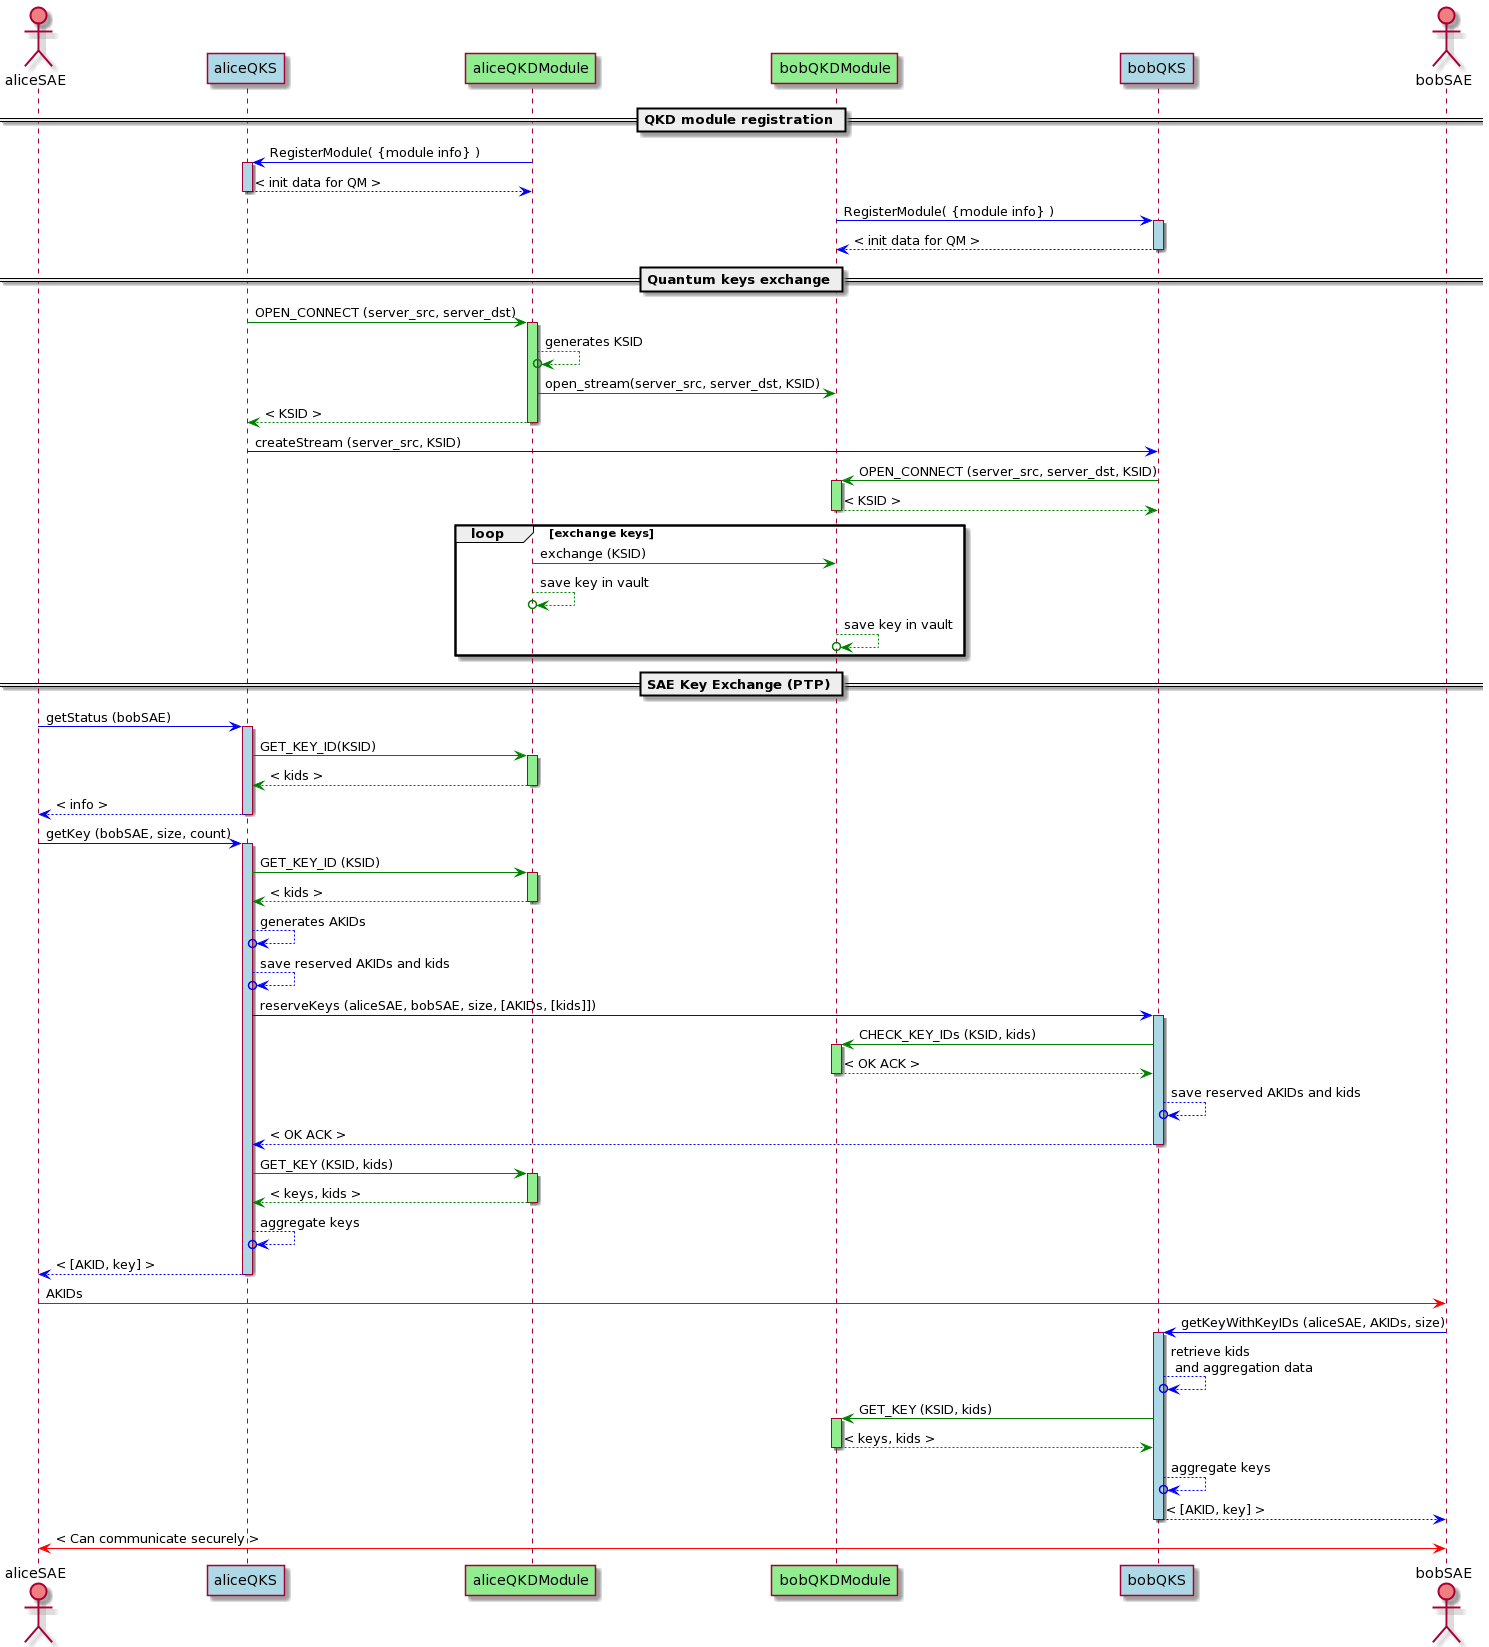

The diagram above was rendered by PlantUML. Its source (embedded in the PNG):
@startuml
actor aliceSAE as ASAE order 1 #lightCoral
actor bobSAE as BSAE order 6 #lightCoral
participant aliceQKS as AQKS order 2 #LightBlue
participant bobQKS as BQKS order 5 #LightBlue
participant aliceQKDModule as AQM order 3 #LightGreen
participant bobQKDModule as BQM order 4 #LightGreen

== QKD module registration ==


AQM -[#blue]> AQKS : RegisterModule( {module info} )
activate AQKS #LightBlue
AQKS -[#blue]-> AQM : < init data for QM >
deactivate AQKS 

BQM -[#blue]> BQKS : RegisterModule( {module info} )
activate BQKS #LightBlue
BQKS -[#blue]-> BQM : < init data for QM >
deactivate BQKS


== Quantum keys exchange == 
AQKS -[#green]> AQM : OPEN_CONNECT (server_src, server_dst)
activate AQM #LightGreen
AQM --[#green]>o AQM : generates KSID
AQM -[#green]> BQM : open_stream(server_src, server_dst, KSID)
AQM --[#green]> AQKS : < KSID >
deactivate AQM
AQKS -[#blue]> BQKS : createStream (server_src, KSID) 

BQKS -[#green]> BQM : OPEN_CONNECT (server_src, server_dst, KSID) 
activate BQM #LightGreen
BQM --[#green]> BQKS : < KSID >
deactivate BQM
loop exchange keys
    AQM -[#green]> BQM : exchange (KSID)
    AQM --[#green]>o AQM : save key in vault
    BQM --[#green]>o BQM : save key in vault
end

== SAE Key Exchange (PTP) == 
ASAE -[#blue]> AQKS : getStatus (bobSAE)
activate AQKS #LightBlue
AQKS -[#green]> AQM : GET_KEY_ID(KSID)
activate AQM #LightGreen
AQM -[#green]-> AQKS : < kids >
deactivate AQM
AQKS -[#blue]-> ASAE : < info >
deactivate AQKS

ASAE -[#blue]> AQKS : getKey (bobSAE, size, count) 
activate AQKS #LightBlue
AQKS -[#green]> AQM : GET_KEY_ID (KSID)
activate AQM #LightGreen
AQM -[#green]->AQKS : < kids > 
deactivate AQM
AQKS -[#blue]->o AQKS : generates AKIDs
AQKS -[#blue]->o AQKS : save reserved AKIDs and kids
AQKS -[#blue]> BQKS : reserveKeys (aliceSAE, bobSAE, size, [AKIDs, [kids]]) 
activate BQKS #LightBlue
BQKS -[#green]> BQM : CHECK_KEY_IDs (KSID, kids)
activate BQM #LightGreen
BQM -[#green]-> BQKS : < OK ACK >
deactivate BQM
BQKS -[#blue]->o BQKS : save reserved AKIDs and kids
BQKS -[#blue]-> AQKS : < OK ACK >
deactivate BQKS 
 
AQKS -[#green]> AQM : GET_KEY (KSID, kids) 
activate AQM #LightGreen
AQM -[#green]-> AQKS : < keys, kids >
deactivate AQM 
AQKS -[#blue]->o AQKS : aggregate keys
AQKS -[#blue]-> ASAE : < [AKID, key] >
deactivate AQKS
ASAE -[#red]> BSAE :  AKIDs 
BSAE -[#blue]> BQKS : getKeyWithKeyIDs (aliceSAE, AKIDs, size)
activate BQKS #LightBlue
BQKS -[#blue]->o BQKS : retrieve kids \n and aggregation data
BQKS -[#green]> BQM : GET_KEY (KSID, kids) 
activate BQM #LightGreen
BQM -[#green]-> BQKS : < keys, kids > 
deactivate BQM
BQKS -[#blue]->o BQKS : aggregate keys
BQKS -[#blue]-> BSAE :  < [AKID, key] >
deactivate BQKS 
ASAE <-[#red]> BSAE: < Can communicate securely >
@enduml